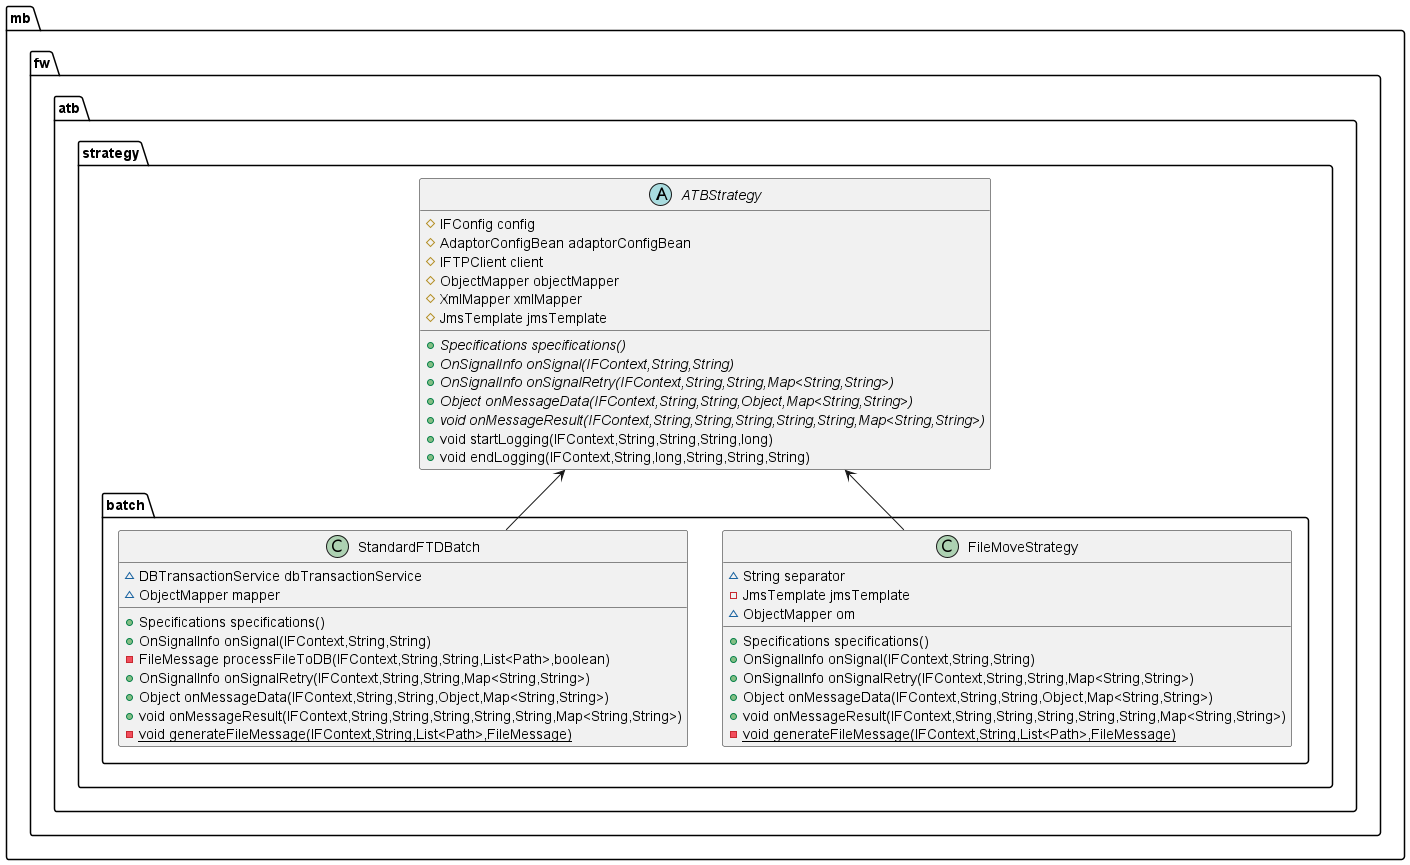

The diagram above was rendered by PlantUML. Its source (embedded in the PNG):
@startuml
abstract class mb.fw.atb.strategy.ATBStrategy {
# IFConfig config
# AdaptorConfigBean adaptorConfigBean
# IFTPClient client
# ObjectMapper objectMapper
# XmlMapper xmlMapper
# JmsTemplate jmsTemplate
+ {abstract}Specifications specifications()
+ {abstract}OnSignalInfo onSignal(IFContext,String,String)
+ {abstract}OnSignalInfo onSignalRetry(IFContext,String,String,Map<String,String>)
+ {abstract}Object onMessageData(IFContext,String,String,Object,Map<String,String>)
+ {abstract}void onMessageResult(IFContext,String,String,String,String,String,Map<String,String>)
+ void startLogging(IFContext,String,String,String,long)
+ void endLogging(IFContext,String,long,String,String,String)
}


class mb.fw.atb.strategy.batch.FileMoveStrategy {
~ String separator
- JmsTemplate jmsTemplate
~ ObjectMapper om
+ Specifications specifications()
+ OnSignalInfo onSignal(IFContext,String,String)
+ OnSignalInfo onSignalRetry(IFContext,String,String,Map<String,String>)
+ Object onMessageData(IFContext,String,String,Object,Map<String,String>)
+ void onMessageResult(IFContext,String,String,String,String,String,Map<String,String>)
- {static} void generateFileMessage(IFContext,String,List<Path>,FileMessage)
}



class mb.fw.atb.strategy.batch.StandardFTDBatch {
~ DBTransactionService dbTransactionService
~ ObjectMapper mapper
+ Specifications specifications()
+ OnSignalInfo onSignal(IFContext,String,String)
- FileMessage processFileToDB(IFContext,String,String,List<Path>,boolean)
+ OnSignalInfo onSignalRetry(IFContext,String,String,Map<String,String>)
+ Object onMessageData(IFContext,String,String,Object,Map<String,String>)
+ void onMessageResult(IFContext,String,String,String,String,String,Map<String,String>)
- {static} void generateFileMessage(IFContext,String,List<Path>,FileMessage)
}






 FileMoveStrategy -up-> ATBStrategy
 StandardFTDBatch -up-> ATBStrategy
@enduml